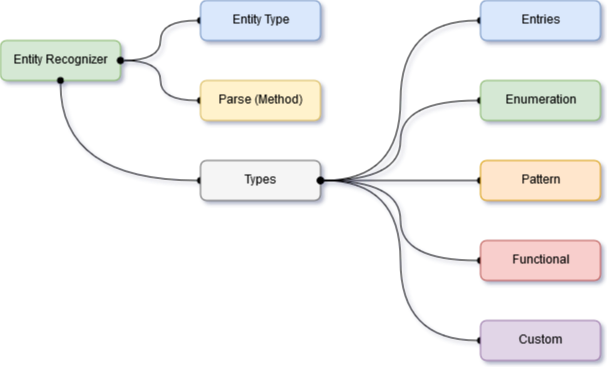

The diagram above was exported from draw.io. Its source (the exported page's mxGraphModel, read from the mxfile embedded in the PNG):
<mxGraphModel dx="876" dy="454" grid="1" gridSize="10" guides="1" tooltips="1" connect="1" arrows="1" fold="1" page="1" pageScale="1" pageWidth="850" pageHeight="1100" math="0" shadow="0">
  <root>
    <mxCell id="0" />
    <mxCell id="1" parent="0" />
    <mxCell id="2a1d7243742f5cd4-1" value="Entity Recognizer" style="rounded=1;whiteSpace=wrap;html=1;fontFamily=Helvetica;fontSize=12;fontColor=#000000;align=center;strokeColor=#82b366;strokeWidth=1;fillColor=#d5e8d4;" vertex="1" parent="1">
      <mxGeometry x="80" y="160" width="120" height="40" as="geometry" />
    </mxCell>
    <mxCell id="2820425bd6d11859-4" style="edgeStyle=orthogonalEdgeStyle;curved=1;html=1;entryX=1;entryY=0.5;startArrow=oval;startFill=1;endArrow=oval;endFill=1;jettySize=auto;orthogonalLoop=1;fontFamily=Helvetica;fontSize=14;" edge="1" parent="1" source="2a1d7243742f5cd4-2" target="2a1d7243742f5cd4-1">
      <mxGeometry relative="1" as="geometry" />
    </mxCell>
    <mxCell id="2a1d7243742f5cd4-2" value="Entity Type" style="rounded=1;whiteSpace=wrap;html=1;fontFamily=Helvetica;fontSize=12;fontColor=#000000;align=center;strokeColor=#6c8ebf;strokeWidth=1;fillColor=#dae8fc;" vertex="1" parent="1">
      <mxGeometry x="280" y="120" width="120" height="40" as="geometry" />
    </mxCell>
    <mxCell id="2820425bd6d11859-8" style="edgeStyle=orthogonalEdgeStyle;curved=1;html=1;entryX=1;entryY=0.5;startArrow=oval;startFill=1;endArrow=oval;endFill=1;jettySize=auto;orthogonalLoop=1;fontFamily=Helvetica;fontSize=14;" edge="1" parent="1" source="2820425bd6d11859-6" target="2a1d7243742f5cd4-1">
      <mxGeometry relative="1" as="geometry" />
    </mxCell>
    <mxCell id="2820425bd6d11859-6" value="Parse (Method)" style="rounded=1;whiteSpace=wrap;html=1;fontFamily=Helvetica;fontSize=12;fontColor=#000000;align=center;strokeColor=#d6b656;strokeWidth=1;fillColor=#fff2cc;" vertex="1" parent="1">
      <mxGeometry x="280" y="200" width="120" height="40" as="geometry" />
    </mxCell>
    <mxCell id="2820425bd6d11859-16" style="edgeStyle=orthogonalEdgeStyle;curved=1;html=1;entryX=0.5;entryY=1;startArrow=oval;startFill=1;endArrow=oval;endFill=1;jettySize=auto;orthogonalLoop=1;fontFamily=Helvetica;fontSize=14;" edge="1" parent="1" source="2820425bd6d11859-9" target="2a1d7243742f5cd4-1">
      <mxGeometry relative="1" as="geometry" />
    </mxCell>
    <mxCell id="2820425bd6d11859-9" value="Types" style="rounded=1;whiteSpace=wrap;html=1;fontFamily=Helvetica;fontSize=12;fontColor=#000000;align=center;strokeColor=#666666;strokeWidth=1;fillColor=#f5f5f5;" vertex="1" parent="1">
      <mxGeometry x="280" y="280" width="120" height="40" as="geometry" />
    </mxCell>
    <mxCell id="2820425bd6d11859-18" style="edgeStyle=orthogonalEdgeStyle;curved=1;html=1;entryX=1;entryY=0.5;startArrow=oval;startFill=1;endArrow=oval;endFill=1;jettySize=auto;orthogonalLoop=1;fontFamily=Helvetica;fontSize=14;" edge="1" parent="1" source="2820425bd6d11859-13" target="2820425bd6d11859-9">
      <mxGeometry relative="1" as="geometry" />
    </mxCell>
    <mxCell id="2820425bd6d11859-13" value="Entries" style="rounded=1;whiteSpace=wrap;html=1;fontFamily=Helvetica;fontSize=12;fontColor=#000000;align=center;strokeColor=#6c8ebf;strokeWidth=1;fillColor=#dae8fc;" vertex="1" parent="1">
      <mxGeometry x="560" y="120" width="120" height="40" as="geometry" />
    </mxCell>
    <mxCell id="2820425bd6d11859-19" style="edgeStyle=orthogonalEdgeStyle;curved=1;html=1;entryX=1;entryY=0.5;startArrow=oval;startFill=1;endArrow=oval;endFill=1;jettySize=auto;orthogonalLoop=1;fontFamily=Helvetica;fontSize=14;" edge="1" parent="1" source="2820425bd6d11859-14" target="2820425bd6d11859-9">
      <mxGeometry relative="1" as="geometry" />
    </mxCell>
    <mxCell id="2820425bd6d11859-14" value="Enumeration" style="rounded=1;whiteSpace=wrap;html=1;fontFamily=Helvetica;fontSize=12;fontColor=#000000;align=center;strokeColor=#82b366;strokeWidth=1;fillColor=#d5e8d4;" vertex="1" parent="1">
      <mxGeometry x="560" y="200" width="120" height="40" as="geometry" />
    </mxCell>
    <mxCell id="2820425bd6d11859-20" style="edgeStyle=orthogonalEdgeStyle;curved=1;html=1;startArrow=oval;startFill=1;endArrow=oval;endFill=1;jettySize=auto;orthogonalLoop=1;fontFamily=Helvetica;fontSize=14;" edge="1" parent="1" source="2820425bd6d11859-15" target="2820425bd6d11859-9">
      <mxGeometry relative="1" as="geometry" />
    </mxCell>
    <mxCell id="2820425bd6d11859-15" value="Pattern" style="rounded=1;whiteSpace=wrap;html=1;fontFamily=Helvetica;fontSize=12;fontColor=#000000;align=center;strokeColor=#d79b00;strokeWidth=1;fillColor=#ffe6cc;" vertex="1" parent="1">
      <mxGeometry x="560" y="280" width="120" height="40" as="geometry" />
    </mxCell>
    <mxCell id="2820425bd6d11859-22" style="edgeStyle=orthogonalEdgeStyle;curved=1;html=1;entryX=1;entryY=0.5;startArrow=oval;startFill=1;endArrow=oval;endFill=1;jettySize=auto;orthogonalLoop=1;fontFamily=Helvetica;fontSize=14;" edge="1" parent="1" source="2820425bd6d11859-21" target="2820425bd6d11859-9">
      <mxGeometry relative="1" as="geometry" />
    </mxCell>
    <mxCell id="2820425bd6d11859-21" value="Functional" style="rounded=1;whiteSpace=wrap;html=1;fontFamily=Helvetica;fontSize=12;fontColor=#000000;align=center;strokeColor=#b85450;strokeWidth=1;fillColor=#f8cecc;" vertex="1" parent="1">
      <mxGeometry x="560" y="360" width="120" height="40" as="geometry" />
    </mxCell>
    <mxCell id="2820425bd6d11859-24" style="edgeStyle=orthogonalEdgeStyle;curved=1;html=1;entryX=1;entryY=0.5;startArrow=oval;startFill=1;endArrow=oval;endFill=1;jettySize=auto;orthogonalLoop=1;fontFamily=Helvetica;fontSize=14;" edge="1" parent="1" source="2820425bd6d11859-23" target="2820425bd6d11859-9">
      <mxGeometry relative="1" as="geometry" />
    </mxCell>
    <mxCell id="2820425bd6d11859-23" value="Custom" style="rounded=1;whiteSpace=wrap;html=1;fontFamily=Helvetica;fontSize=12;fontColor=#000000;align=center;strokeColor=#9673a6;strokeWidth=1;fillColor=#e1d5e7;" vertex="1" parent="1">
      <mxGeometry x="560" y="440" width="120" height="40" as="geometry" />
    </mxCell>
  </root>
</mxGraphModel>